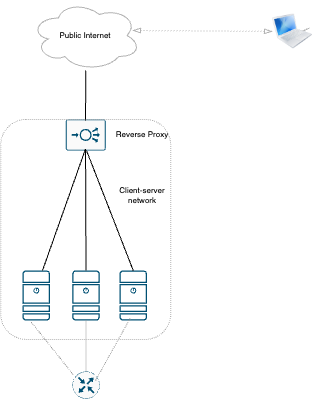

The diagram above was exported from draw.io. Its source (the exported page's mxGraphModel, read from the mxfile embedded in the PNG):
<mxGraphModel dx="513" dy="-509" grid="1" gridSize="10" guides="1" tooltips="1" connect="1" arrows="1" fold="1" page="1" pageScale="1" pageWidth="1100" pageHeight="850" background="none" math="0" shadow="0">
  <root>
    <mxCell id="0" />
    <mxCell id="1" parent="0" />
    <mxCell id="buClNqkbvd7AWniW0cRI-2" value="" style="sketch=0;points=[[0.015,0.015,0],[0.985,0.015,0],[0.985,0.985,0],[0.015,0.985,0],[0.25,0,0],[0.5,0,0],[0.75,0,0],[1,0.25,0],[1,0.5,0],[1,0.75,0],[0.75,1,0],[0.5,1,0],[0.25,1,0],[0,0.75,0],[0,0.5,0],[0,0.25,0]];verticalLabelPosition=bottom;html=1;verticalAlign=top;aspect=fixed;align=center;pointerEvents=1;shape=mxgraph.cisco19.rect;prIcon=load_balancer;fillColor=#FAFAFA;strokeColor=#005073;" vertex="1" parent="1">
      <mxGeometry x="513.35" y="1008.91" width="39.8" height="31.09" as="geometry" />
    </mxCell>
    <mxCell id="buClNqkbvd7AWniW0cRI-4" value="" style="sketch=0;points=[[0.015,0.015,0],[0.985,0.015,0],[0.985,0.985,0],[0.015,0.985,0],[0.25,0,0],[0.5,0,0],[0.75,0,0],[1,0.25,0],[1,0.5,0],[1,0.75,0],[0.75,1,0],[0.5,1,0],[0.25,1,0],[0,0.75,0],[0,0.5,0],[0,0.25,0]];verticalLabelPosition=bottom;html=1;verticalAlign=top;aspect=fixed;align=center;pointerEvents=1;shape=mxgraph.cisco19.server;fillColor=#005073;strokeColor=none;" vertex="1" parent="1">
      <mxGeometry x="470" y="1160" width="27.500000000000004" height="50" as="geometry" />
    </mxCell>
    <mxCell id="buClNqkbvd7AWniW0cRI-5" value="" style="sketch=0;points=[[0.015,0.015,0],[0.985,0.015,0],[0.985,0.985,0],[0.015,0.985,0],[0.25,0,0],[0.5,0,0],[0.75,0,0],[1,0.25,0],[1,0.5,0],[1,0.75,0],[0.75,1,0],[0.5,1,0],[0.25,1,0],[0,0.75,0],[0,0.5,0],[0,0.25,0]];verticalLabelPosition=bottom;html=1;verticalAlign=top;aspect=fixed;align=center;pointerEvents=1;shape=mxgraph.cisco19.server;fillColor=#005073;strokeColor=none;" vertex="1" parent="1">
      <mxGeometry x="519.75" y="1160" width="27.500000000000004" height="50" as="geometry" />
    </mxCell>
    <mxCell id="buClNqkbvd7AWniW0cRI-7" value="" style="sketch=0;points=[[0.015,0.015,0],[0.985,0.015,0],[0.985,0.985,0],[0.015,0.985,0],[0.25,0,0],[0.5,0,0],[0.75,0,0],[1,0.25,0],[1,0.5,0],[1,0.75,0],[0.75,1,0],[0.5,1,0],[0.25,1,0],[0,0.75,0],[0,0.5,0],[0,0.25,0]];verticalLabelPosition=bottom;html=1;verticalAlign=top;aspect=fixed;align=center;pointerEvents=1;shape=mxgraph.cisco19.server;fillColor=#005073;strokeColor=none;" vertex="1" parent="1">
      <mxGeometry x="567" y="1160" width="27.500000000000004" height="50" as="geometry" />
    </mxCell>
    <mxCell id="buClNqkbvd7AWniW0cRI-8" value="" style="endArrow=none;html=1;rounded=0;entryX=0.5;entryY=1;entryDx=0;entryDy=0;entryPerimeter=0;" edge="1" parent="1">
      <mxGeometry width="50" height="50" relative="1" as="geometry">
        <mxPoint x="490" y="1160" as="sourcePoint" />
        <mxPoint x="533" y="1038.5" as="targetPoint" />
      </mxGeometry>
    </mxCell>
    <mxCell id="buClNqkbvd7AWniW0cRI-9" value="" style="endArrow=none;html=1;rounded=0;exitX=0.5;exitY=0;exitDx=0;exitDy=0;exitPerimeter=0;" edge="1" parent="1" source="buClNqkbvd7AWniW0cRI-5">
      <mxGeometry width="50" height="50" relative="1" as="geometry">
        <mxPoint x="538" y="1160" as="sourcePoint" />
        <mxPoint x="533.0524861878453" y="1038.5" as="targetPoint" />
      </mxGeometry>
    </mxCell>
    <mxCell id="buClNqkbvd7AWniW0cRI-10" value="" style="endArrow=none;html=1;rounded=0;exitX=0.5;exitY=0;exitDx=0;exitDy=0;exitPerimeter=0;" edge="1" parent="1" source="buClNqkbvd7AWniW0cRI-7">
      <mxGeometry width="50" height="50" relative="1" as="geometry">
        <mxPoint x="640" y="1140" as="sourcePoint" />
        <mxPoint x="534" y="1040" as="targetPoint" />
      </mxGeometry>
    </mxCell>
    <mxCell id="buClNqkbvd7AWniW0cRI-17" value="" style="ellipse;shape=cloud;whiteSpace=wrap;html=1;fillColor=none;strokeColor=#B3B3B3;" vertex="1" parent="1">
      <mxGeometry x="478.25" y="890" width="110" height="70" as="geometry" />
    </mxCell>
    <mxCell id="buClNqkbvd7AWniW0cRI-18" value="" style="endArrow=none;html=1;rounded=0;" edge="1" parent="1" target="buClNqkbvd7AWniW0cRI-17">
      <mxGeometry width="50" height="50" relative="1" as="geometry">
        <mxPoint x="533.0554474708172" y="1010" as="sourcePoint" />
        <mxPoint x="530" y="940" as="targetPoint" />
      </mxGeometry>
    </mxCell>
    <mxCell id="buClNqkbvd7AWniW0cRI-20" value="" style="endArrow=classic;startArrow=none;html=1;rounded=0;dashed=1;dashPattern=8 8;strokeColor=#B3B3B3;exitX=0.925;exitY=0.429;exitDx=0;exitDy=0;exitPerimeter=0;" edge="1" parent="1" source="buClNqkbvd7AWniW0cRI-19">
      <mxGeometry width="50" height="50" relative="1" as="geometry">
        <mxPoint x="680" y="980" as="sourcePoint" />
        <mxPoint x="730" y="930" as="targetPoint" />
      </mxGeometry>
    </mxCell>
    <mxCell id="buClNqkbvd7AWniW0cRI-21" value="" style="endArrow=blockThin;startArrow=blockThin;html=1;rounded=0;dashed=1;dashPattern=1 2;strokeColor=#B3B3B3;exitX=0.925;exitY=0.429;exitDx=0;exitDy=0;exitPerimeter=0;endFill=0;startFill=0;" edge="1" parent="1" source="buClNqkbvd7AWniW0cRI-17" target="buClNqkbvd7AWniW0cRI-19">
      <mxGeometry width="50" height="50" relative="1" as="geometry">
        <mxPoint x="580" y="920.03" as="sourcePoint" />
        <mxPoint x="730" y="930" as="targetPoint" />
      </mxGeometry>
    </mxCell>
    <mxCell id="buClNqkbvd7AWniW0cRI-19" value="" style="image;html=1;image=img/lib/clip_art/computers/MacBook_128x128.png;strokeColor=#B3B3B3;fillColor=none;" vertex="1" parent="1">
      <mxGeometry x="720" y="896" width="40" height="50" as="geometry" />
    </mxCell>
    <mxCell id="buClNqkbvd7AWniW0cRI-27" value="Reverse Proxy" style="text;html=1;strokeColor=none;fillColor=none;align=center;verticalAlign=middle;whiteSpace=wrap;rounded=0;fontSize=8;" vertex="1" parent="1">
      <mxGeometry x="560" y="1009.4499999999999" width="60" height="30" as="geometry" />
    </mxCell>
    <mxCell id="buClNqkbvd7AWniW0cRI-28" value="" style="sketch=0;points=[[0.5,0,0],[1,0.5,0],[0.5,1,0],[0,0.5,0],[0.145,0.145,0],[0.8555,0.145,0],[0.855,0.8555,0],[0.145,0.855,0]];verticalLabelPosition=bottom;html=1;verticalAlign=top;aspect=fixed;align=center;pointerEvents=1;shape=mxgraph.cisco19.rect;prIcon=router;fillColor=#FAFAFA;strokeColor=#005073;fontSize=8;" vertex="1" parent="1">
      <mxGeometry x="520" y="1261" width="27.25" height="27.25" as="geometry" />
    </mxCell>
    <mxCell id="buClNqkbvd7AWniW0cRI-29" value="" style="endArrow=none;dashed=1;html=1;rounded=0;dashPattern=1 1;strokeColor=#999999;fontSize=8;exitX=0.024;exitY=0.11;exitDx=0;exitDy=0;exitPerimeter=0;" edge="1" parent="1" source="buClNqkbvd7AWniW0cRI-28">
      <mxGeometry width="50" height="50" relative="1" as="geometry">
        <mxPoint x="428.25" y="1261" as="sourcePoint" />
        <mxPoint x="478.25" y="1211" as="targetPoint" />
      </mxGeometry>
    </mxCell>
    <mxCell id="buClNqkbvd7AWniW0cRI-30" value="" style="endArrow=none;dashed=1;html=1;rounded=0;dashPattern=1 1;strokeColor=#999999;fontSize=8;exitX=0.5;exitY=0;exitDx=0;exitDy=0;exitPerimeter=0;entryX=0.5;entryY=1;entryDx=0;entryDy=0;entryPerimeter=0;" edge="1" parent="1" source="buClNqkbvd7AWniW0cRI-28" target="buClNqkbvd7AWniW0cRI-5">
      <mxGeometry width="50" height="50" relative="1" as="geometry">
        <mxPoint x="567.7539999999999" y="1262.9975" as="sourcePoint" />
        <mxPoint x="532" y="1210" as="targetPoint" />
      </mxGeometry>
    </mxCell>
    <mxCell id="buClNqkbvd7AWniW0cRI-31" value="" style="endArrow=none;dashed=1;html=1;rounded=0;dashPattern=1 1;strokeColor=#999999;fontSize=8;" edge="1" parent="1">
      <mxGeometry width="50" height="50" relative="1" as="geometry">
        <mxPoint x="543" y="1270" as="sourcePoint" />
        <mxPoint x="577.6" y="1208" as="targetPoint" />
      </mxGeometry>
    </mxCell>
    <mxCell id="buClNqkbvd7AWniW0cRI-32" value="Client-server&lt;br&gt;network" style="text;html=1;strokeColor=none;fillColor=none;align=center;verticalAlign=middle;whiteSpace=wrap;rounded=0;fontSize=8;" vertex="1" parent="1">
      <mxGeometry x="560" y="1070" width="60" height="30" as="geometry" />
    </mxCell>
    <mxCell id="buClNqkbvd7AWniW0cRI-33" value="" style="rounded=1;whiteSpace=wrap;html=1;strokeColor=#B3B3B3;fontSize=8;fillColor=none;dashed=1;dashPattern=1 1;" vertex="1" parent="1">
      <mxGeometry x="448.25" y="1008.91" width="170" height="220" as="geometry" />
    </mxCell>
    <mxCell id="buClNqkbvd7AWniW0cRI-34" value="Public Internet" style="text;html=1;strokeColor=none;fillColor=none;align=center;verticalAlign=middle;whiteSpace=wrap;rounded=0;fontSize=8;" vertex="1" parent="1">
      <mxGeometry x="503.25" y="910" width="60" height="30" as="geometry" />
    </mxCell>
  </root>
</mxGraphModel>